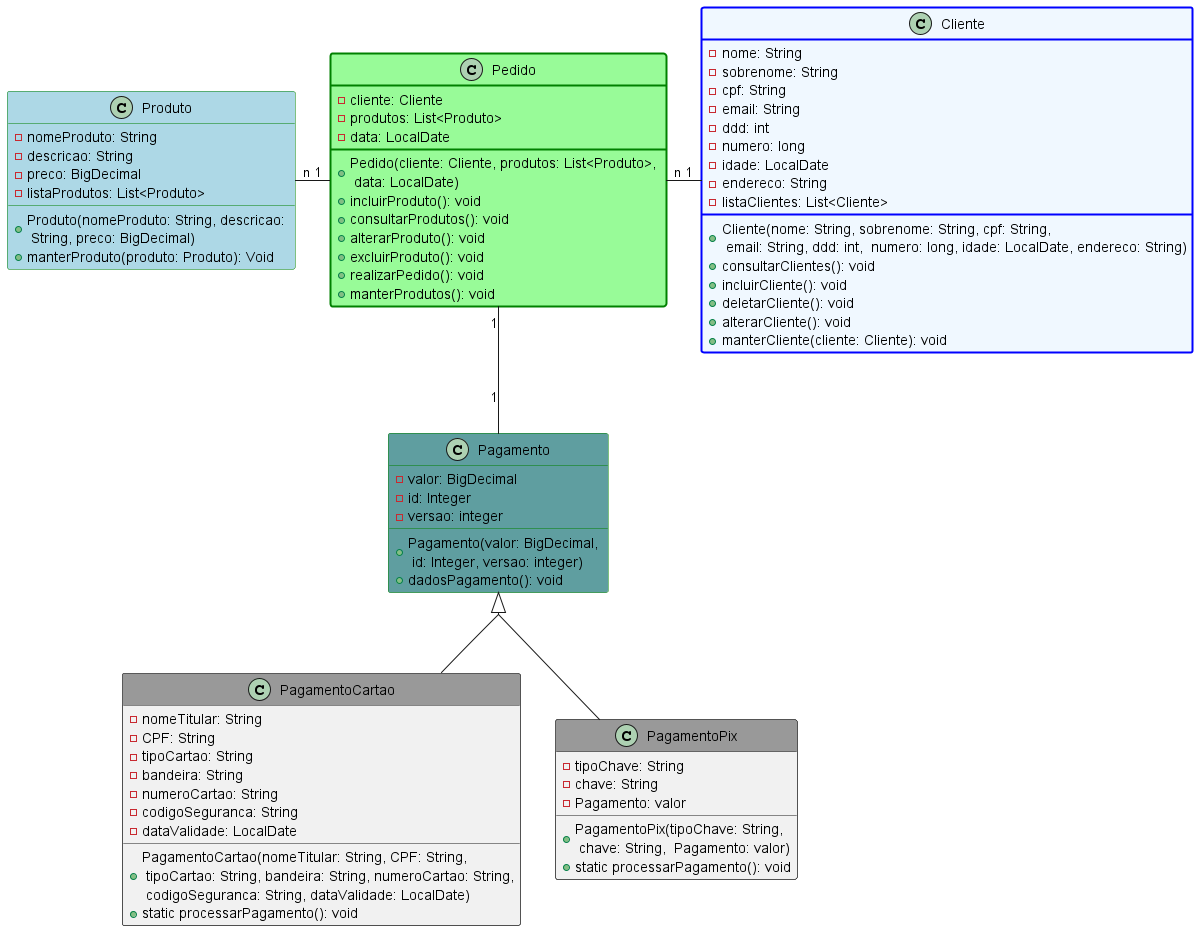

The diagram above was rendered by PlantUML. Its source (embedded in the PNG):
@startuml
skinparam groupInheritance 2
skinparam classHeaderBackgroundColor #9




class Pedido #palegreen ##[bold]green{
  - cliente: Cliente
  - produtos: List<Produto>
  - data: LocalDate
  + Pedido(cliente: Cliente, produtos: List<Produto>, \n data: LocalDate)
  + incluirProduto(): void
  + consultarProdutos(): void
  + alterarProduto(): void
  + excluirProduto(): void
  + realizarPedido(): void
  + manterProdutos(): void
}

class Cliente #aliceblue ##[bold]blue{
  - nome: String
  - sobrenome: String
  - cpf: String
  - email: String
  - ddd: int
  - numero: long
  - idade: LocalDate
  - endereco: String
  - listaClientes: List<Cliente>
  + Cliente(nome: String, sobrenome: String, cpf: String, \n email: String, ddd: int,  numero: long, idade: LocalDate, endereco: String)
  + consultarClientes(): void
  + incluirCliente(): void
  + deletarCliente(): void
  + alterarCliente(): void
  + manterCliente(cliente: Cliente): void
}

class Produto #line:green;back:lightblue {
  - nomeProduto: String
  - descricao: String
  - preco: BigDecimal
  - listaProdutos: List<Produto>
  + Produto(nomeProduto: String, descricao: \n String, preco: BigDecimal)
  + manterProduto(produto: Produto): Void
}


class Pagamento #line:green;back:cadetblue{
- valor: BigDecimal
- id: Integer
- versao: integer
+ Pagamento(valor: BigDecimal, \n id: Integer, versao: integer)
+ dadosPagamento(): void
}

class PagamentoCartao{
-nomeTitular: String
- CPF: String
- tipoCartao: String
- bandeira: String
- numeroCartao: String
-codigoSeguranca: String
- dataValidade: LocalDate
+ PagamentoCartao(nomeTitular: String, CPF: String, \n tipoCartao: String, bandeira: String, numeroCartao: String,\n codigoSeguranca: String, dataValidade: LocalDate)
+ static processarPagamento(): void
}

class PagamentoPix{
- tipoChave: String
- chave: String
- Pagamento: valor
+ PagamentoPix(tipoChave: String, \n chave: String,  Pagamento: valor)
+ static processarPagamento(): void
}





Pedido "1" -left- "n" Produto
Pedido "n" -right- "1" Cliente
Pedido "1" -- "1" Pagamento
Pagamento <|-down- PagamentoCartao
Pagamento <|-down- PagamentoPix





@enduml